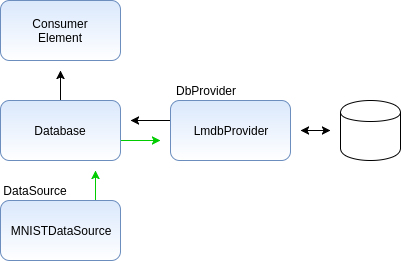

The diagram above was exported from draw.io. Its source (the exported page's mxGraphModel, read from the mxfile embedded in the PNG):
<mxGraphModel dx="809" dy="599" grid="1" gridSize="10" guides="1" tooltips="1" connect="1" arrows="1" fold="1" page="1" pageScale="1" pageWidth="850" pageHeight="1100" background="#ffffff" math="0" shadow="0">
  <root>
    <mxCell id="0" />
    <mxCell id="1" parent="0" />
    <mxCell id="2" value="Consumer&lt;div&gt;Element&lt;/div&gt;" style="rounded=1;whiteSpace=wrap;html=1;fillColor=#dae8fc;strokeColor=#6c8ebf;gradientColor=#ffffff;" parent="1" vertex="1">
      <mxGeometry width="120" height="60" as="geometry" />
    </mxCell>
    <mxCell id="21" style="edgeStyle=orthogonalEdgeStyle;rounded=0;html=1;jettySize=auto;orthogonalLoop=1;" edge="1" parent="1" source="5">
      <mxGeometry relative="1" as="geometry">
        <mxPoint x="60" y="70" as="targetPoint" />
      </mxGeometry>
    </mxCell>
    <mxCell id="26" style="edgeStyle=orthogonalEdgeStyle;rounded=0;html=1;jettySize=auto;orthogonalLoop=1;exitX=1;exitY=0.667;exitPerimeter=0;strokeColor=#00CC00;" edge="1" parent="1" source="5">
      <mxGeometry relative="1" as="geometry">
        <mxPoint x="160" y="140" as="targetPoint" />
        <mxPoint x="130" y="140" as="sourcePoint" />
        <Array as="points" />
      </mxGeometry>
    </mxCell>
    <mxCell id="5" value="Database" style="rounded=1;whiteSpace=wrap;html=1;fillColor=#dae8fc;strokeColor=#6c8ebf;gradientColor=#ffffff;" parent="1" vertex="1">
      <mxGeometry y="100" width="120" height="60" as="geometry" />
    </mxCell>
    <mxCell id="17" value="" style="shape=cylinder;whiteSpace=wrap;html=1;boundedLbl=1;fillColor=none;" vertex="1" parent="1">
      <mxGeometry x="340" y="100" width="60" height="60" as="geometry" />
    </mxCell>
    <mxCell id="29" style="edgeStyle=orthogonalEdgeStyle;rounded=0;html=1;jettySize=auto;orthogonalLoop=1;strokeColor=#00CC00;" edge="1" parent="1" source="18">
      <mxGeometry relative="1" as="geometry">
        <mxPoint x="95" y="170" as="targetPoint" />
        <Array as="points">
          <mxPoint x="95" y="170" />
        </Array>
      </mxGeometry>
    </mxCell>
    <mxCell id="18" value="MNISTDataSource" style="rounded=1;whiteSpace=wrap;html=1;fillColor=#dae8fc;strokeColor=#6c8ebf;gradientColor=#ffffff;" vertex="1" parent="1">
      <mxGeometry y="200" width="120" height="60" as="geometry" />
    </mxCell>
    <mxCell id="25" style="edgeStyle=orthogonalEdgeStyle;rounded=0;html=1;jettySize=auto;orthogonalLoop=1;" edge="1" parent="1" source="19">
      <mxGeometry relative="1" as="geometry">
        <mxPoint x="130" y="120" as="targetPoint" />
        <Array as="points">
          <mxPoint x="130" y="120" />
        </Array>
      </mxGeometry>
    </mxCell>
    <mxCell id="19" value="LmdbProvider" style="rounded=1;whiteSpace=wrap;html=1;fillColor=#dae8fc;strokeColor=#6c8ebf;gradientColor=#ffffff;" vertex="1" parent="1">
      <mxGeometry x="170" y="100" width="120" height="60" as="geometry" />
    </mxCell>
    <mxCell id="33" value="" style="endArrow=classic;startArrow=classic;html=1;strokeColor=#000000;" edge="1" parent="1">
      <mxGeometry width="50" height="50" relative="1" as="geometry">
        <mxPoint x="300" y="130" as="sourcePoint" />
        <mxPoint x="330" y="130" as="targetPoint" />
      </mxGeometry>
    </mxCell>
    <mxCell id="34" value="DataSource" style="text;html=1;strokeColor=none;fillColor=none;align=center;verticalAlign=middle;whiteSpace=wrap;" vertex="1" parent="1">
      <mxGeometry y="180" width="70" height="20" as="geometry" />
    </mxCell>
    <mxCell id="35" value="DbProvider" style="text;html=1;strokeColor=none;fillColor=none;align=center;verticalAlign=middle;whiteSpace=wrap;" vertex="1" parent="1">
      <mxGeometry x="170" y="80" width="70" height="20" as="geometry" />
    </mxCell>
  </root>
</mxGraphModel>